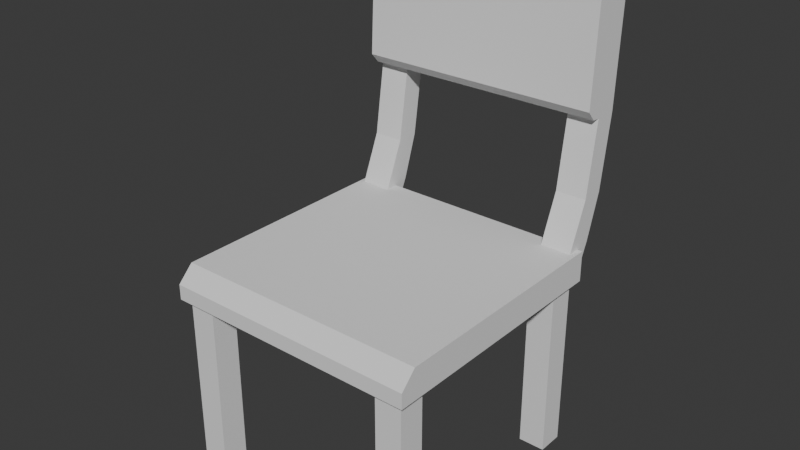 # Source: Chaise.blend  (saved by Blender 4.0.36; exported with 4.5.12 LTS)
import bpy
from mathutils import Matrix  # noqa: F401  (used for matrix-valued properties, if any)

bpy.ops.wm.read_factory_settings(use_empty=True)
scene = bpy.context.scene
scene.name = 'Scene'

# ---- collections
col_collection = bpy.data.collections.new('Collection'); scene.collection.children.link(col_collection)
col_collection_2 = bpy.data.collections.new('Collection 2'); col_collection.children.link(col_collection_2)

# ---- world
world_world = bpy.data.worlds.new('World'); scene.world = world_world
world_world.use_nodes = True; world_world.node_tree.nodes.clear()
_N = world_world.node_tree.nodes; _L = world_world.node_tree.links
n0 = _N.new('ShaderNodeOutputWorld'); n0.name = 'World Output'; n0.location = (300, 300)
n1 = _N.new('ShaderNodeBackground'); n1.name = 'Background'; n1.location = (10, 300)
n1.inputs[0].default_value = (0.05088, 0.05088, 0.05088, 1.0)
_L.new(n1.outputs[0], n0.inputs[0])
n0.is_active_output = True
world_world.color = (0.05088, 0.05088, 0.05088)
world_world.use_sun_shadow = False
world_world.sun_shadow_jitter_overblur = 0.0

# ---- meshes
me_cube_002 = bpy.data.meshes.new('Cube.002')
me_cube_002.from_pydata([(1.075, -1.197, 0.5873), (1.075, 1.197, 0.5873), (-1.253, 1.136, -1.358), (-1.253, 0.8865, -1.358), (-1.253, -0.8865, -1.358), (-1.253, -1.136, -1.358), (-1.007, 1.136, -1.358), (-1.007, 0.8865, -1.358), (-1.007, -0.8865, -1.358), (-1.007, -1.136, -1.358), (0.7636, 1.136, -1.358), (0.7636, 0.8865, -1.358), (0.7636, -0.8865, -1.358), (0.7636, -1.136, -1.358), (1.01, 1.136, -1.358), (1.01, 0.8865, -1.358), (1.01, -0.8865, -1.358), (1.01, -1.136, -1.358), (-1.318, -1.197, 0.2978), (-1.318, 1.197, 0.2978), (1.075, 1.197, 0.2978), (1.075, -1.197, 0.2978), (-1.253, -1.136, 0.2978), (-1.253, 1.136, 0.2978), (-1.253, 0.8865, 0.2978), (-1.253, -0.8865, 0.2978), (-1.007, -1.136, 0.2978), (-1.007, 1.136, 0.2978), (-1.007, 0.8865, 0.2978), (-1.007, -0.8865, 0.2978), (0.7636, -1.136, 0.2978), (0.7636, 1.136, 0.2978), (0.7636, 0.8865, 0.2978), (0.7636, -0.8865, 0.2978), (1.01, -1.136, 0.2978), (1.01, 1.136, 0.2978), (1.01, 0.8865, 0.2978), (1.01, -0.8865, 0.2978), (1.075, -1.151, 0.5873), (1.075, -0.864, 0.5873), (1.075, 0.864, 0.5873), (1.075, 1.151, 0.5873), (1.075, -1.152, 0.2978), (1.075, -0.8645, 0.2978), (1.075, 0.8645, 0.2978), (1.075, 1.152, 0.2978), (0.9524, 0.8616, 0.5873), (0.9524, 1.151, 0.5873), (0.9524, -1.151, 0.5873), (0.9524, -0.8616, 0.5873), (1.138, -1.151, 1.031), (1.138, 0.8616, 1.031), (1.138, 1.151, 1.031), (1.138, -0.8616, 1.031), (1.218, -1.151, 0.6154), (1.218, -0.864, 0.6154), (1.218, 0.864, 0.6154), (1.218, 1.151, 0.6154), (1.354, -1.151, 1.031), (1.354, -0.864, 1.031), (1.354, 0.864, 1.031), (1.354, 1.151, 1.031), (1.241, 0.8616, 1.73), (1.241, 1.151, 1.73), (1.241, -1.151, 1.73), (1.241, -0.8616, 1.73), (1.457, -1.151, 1.73), (1.457, -0.864, 1.73), (1.457, 0.864, 1.73), (1.457, 1.151, 1.73), (1.302, 0.8616, 3.011), (1.302, 1.151, 3.011), (1.302, -1.151, 3.011), (1.302, -0.8616, 3.011), (1.517, -1.151, 3.012), (1.517, -0.864, 3.012), (1.517, 0.864, 3.012), (1.517, 1.151, 3.012), (1.134, 0.8616, 2.937), (1.225, 0.8616, 3.017), (1.134, 1.151, 2.937), (1.225, 1.151, 3.017), (1.225, -1.151, 3.017), (1.134, -1.151, 2.937), (1.225, -0.8616, 3.017), (1.134, -0.8616, 2.937), (1.162, 0.8616, 1.736), (1.082, 0.8616, 1.827), (1.162, 1.151, 1.736), (1.082, 1.151, 1.827), (1.082, -1.151, 1.827), (1.162, -1.151, 1.736), (1.082, -0.8616, 1.827), (1.162, -0.8616, 1.736), (-1.318, -1.197, 0.4406), (-1.172, -1.197, 0.5873), (-1.318, 1.197, 0.4406), (-1.172, 1.197, 0.5873)], [], [(6, 2, 23, 27), (9, 8, 29, 26), (13, 17, 34, 30), (2, 6, 7, 3), (16, 12, 33, 37), (4, 8, 9, 5), (7, 6, 27, 28), (11, 15, 36, 32), (17, 16, 37, 34), (10, 14, 15, 11), (37, 43, 42, 34), (12, 16, 17, 13), (14, 10, 31, 35), (4, 5, 22, 25), (15, 14, 35, 36), (34, 42, 21, 30), (25, 22, 18), (19, 23, 24), (18, 19, 24, 25), (26, 30, 21, 18), (22, 26, 18), (24, 28, 29, 25), (27, 31, 32, 28), (28, 32, 33, 29), (29, 33, 30, 26), (32, 36, 37, 33), (45, 44, 36, 35), (20, 45, 35, 31), (3, 7, 28, 24), (10, 11, 32, 31), (23, 19, 27), (8, 4, 25, 29), (5, 9, 26, 22), (12, 13, 30, 33), (2, 3, 24, 23), (27, 19, 20, 31), (1, 20, 19, 97), (45, 20, 1, 41), (0, 48, 95), (48, 0, 38), (47, 46, 51, 52), (46, 49, 39, 40), (21, 42, 38, 0), (44, 56, 40), (43, 44, 40, 39), (55, 54, 42, 43), (38, 54, 58, 50), (51, 60, 68, 62), (52, 61, 57, 41), (52, 51, 62, 63), (40, 56, 60, 51), (49, 48, 50, 53), (56, 57, 61, 60), (54, 55, 59, 58), (39, 55, 43), (57, 56, 44, 45), (42, 54, 38), (41, 57, 45), (53, 59, 55, 39), (67, 65, 73, 75), (69, 63, 71, 77), (60, 61, 69, 68), (50, 58, 66, 64), (53, 50, 64, 65), (61, 52, 63, 69), (58, 59, 67, 66), (59, 53, 65, 67), (70, 76, 77, 71), (72, 74, 75, 73), (68, 69, 77, 76), (79, 84, 73, 70), (62, 68, 76, 70), (64, 66, 74, 72), (66, 67, 75, 74), (1, 47, 41), (71, 63, 88, 89, 80, 81), (64, 72, 82, 83, 90, 91), (92, 85, 78, 87), (65, 64, 91, 93), (65, 62, 70, 73), (72, 73, 84, 82), (65, 93, 86, 62), (70, 71, 81, 79), (92, 90, 83, 85), (79, 81, 80, 78), (82, 84, 85, 83), (84, 79, 78, 85), (63, 62, 86, 88), (87, 89, 88, 86), (90, 92, 93, 91), (92, 87, 86, 93), (89, 87, 78, 80), (94, 96, 19, 18), (97, 19, 96), (47, 1, 97), (47, 52, 41), (36, 44, 43, 37), (46, 40, 51), (48, 38, 50), (49, 53, 39), (49, 46, 97, 95), (0, 95, 18, 21), (46, 47, 97), (95, 94, 18), (48, 49, 95), (97, 96, 94, 95)])
_uv = me_cube_002.uv_layers.new(name='UVMap')
_uv.uv.foreach_set('vector', [0.225, 0.55, 0.175, 0.55, 0.175, 0.55, 0.225, 0.55, 0.225, 0.7, 0.225, 0.65, 0.225, 0.65, 0.225, 0.7, 0.275, 0.7, 0.325, 0.7, 0.325, 0.7, 0.275, 0.7, 0.175, 0.55, 0.225, 0.55, 0.225, 0.6, 0.175, 0.6, 0.325, 0.65, 0.275, 0.65, 0.275, 0.65, 0.325, 0.65, 0.175, 0.65, 0.225, 0.65, 0.225, 0.7, 0.175, 0.7, 0.225, 0.6, 0.225, 0.55, 0.225, 0.55, 0.225, 0.6, 0.275, 0.6, 0.325, 0.6, 0.325, 0.6, 0.275, 0.6, 0.325, 0.7, 0.325, 0.65, 0.325, 0.65, 0.325, 0.7, 0.275, 0.55, 0.325, 0.55, 0.325, 0.6, 0.275, 0.6, 0.325, 0.65, 0.375, 0.65, 0.375, 0.7, 0.325, 0.7, 0.275, 0.65, 0.325, 0.65, 0.325, 0.7, 0.275, 0.7, 0.325, 0.55, 0.275, 0.55, 0.275, 0.55, 0.325, 0.55, 0.175, 0.65, 0.175, 0.7, 0.175, 0.7, 0.175, 0.65, 0.325, 0.6, 0.325, 0.55, 0.325, 0.55, 0.325, 0.6, 0.325, 0.7, 0.375, 0.7, 0.375, 0.75, 0.275, 0.7, 0.175, 0.65, 0.175, 0.7, 0.125, 0.75, 0.125, 0.5, 0.175, 0.55, 0.175, 0.6, 0.125, 0.75, 0.125, 0.5, 0.175, 0.6, 0.175, 0.65, 0.225, 0.7, 0.275, 0.7, 0.375, 0.75, 0.125, 0.75, 0.175, 0.7, 0.225, 0.7, 0.125, 0.75, 0.175, 0.6, 0.225, 0.6, 0.225, 0.65, 0.175, 0.65, 0.225, 0.55, 0.275, 0.55, 0.275, 0.6, 0.225, 0.6, 0.225, 0.6, 0.275, 0.6, 0.275, 0.65, 0.225, 0.65, 0.225, 0.65, 0.275, 0.65, 0.275, 0.7, 0.225, 0.7, 0.275, 0.6, 0.325, 0.6, 0.325, 0.65, 0.275, 0.65, 0.375, 0.55, 0.375, 0.6, 0.325, 0.6, 0.325, 0.55, 0.375, 0.5, 0.375, 0.55, 0.325, 0.55, 0.275, 0.55, 0.175, 0.6, 0.225, 0.6, 0.225, 0.6, 0.175, 0.6, 0.275, 0.55, 0.275, 0.6, 0.275, 0.6, 0.275, 0.55, 0.175, 0.55, 0.125, 0.5, 0.225, 0.55, 0.225, 0.65, 0.175, 0.65, 0.175, 0.65, 0.225, 0.65, 0.175, 0.7, 0.225, 0.7, 0.225, 0.7, 0.175, 0.7, 0.275, 0.65, 0.275, 0.7, 0.275, 0.7, 0.275, 0.65, 0.175, 0.55, 0.175, 0.6, 0.175, 0.6, 0.175, 0.55, 0.225, 0.55, 0.125, 0.5, 0.375, 0.5, 0.275, 0.55, 0.625, 0.5, 0.375, 0.5, 0.125, 0.5, 0.8597, 0.5, 0.375, 0.55, 0.375, 0.5, 0.625, 0.5, 0.625, 0.55, 0.625, 0.75, 0.75, 0.7, 0.8597, 0.75, 0.75, 0.7, 0.625, 0.75, 0.625, 0.7, 0.75, 0.55, 0.75, 0.6, 0.75, 0.6, 0.75, 0.55, 0.75, 0.6, 0.75, 0.65, 0.625, 0.65, 0.625, 0.6, 0.375, 0.75, 0.375, 0.7, 0.625, 0.7, 0.625, 0.75, 0.375, 0.6, 0.625, 0.6, 0.625, 0.6, 0.375, 0.65, 0.375, 0.6, 0.625, 0.6, 0.625, 0.65, 0.625, 0.65, 0.625, 0.7, 0.375, 0.7, 0.375, 0.65, 0.625, 0.7, 0.625, 0.7, 0.625, 0.7, 0.75, 0.7, 0.75, 0.6, 0.625, 0.6, 0.625, 0.6, 0.75, 0.6, 0.75, 0.55, 0.625, 0.55, 0.625, 0.55, 0.625, 0.55, 0.75, 0.55, 0.75, 0.6, 0.75, 0.6, 0.75, 0.55, 0.625, 0.6, 0.625, 0.6, 0.625, 0.6, 0.75, 0.6, 0.75, 0.65, 0.75, 0.7, 0.75, 0.7, 0.75, 0.65, 0.625, 0.6, 0.625, 0.55, 0.625, 0.55, 0.625, 0.6, 0.625, 0.7, 0.625, 0.65, 0.625, 0.65, 0.625, 0.7, 0.625, 0.65, 0.625, 0.65, 0.375, 0.65, 0.625, 0.55, 0.625, 0.6, 0.375, 0.6, 0.375, 0.55, 0.375, 0.7, 0.625, 0.7, 0.625, 0.7, 0.625, 0.55, 0.625, 0.55, 0.375, 0.55, 0.75, 0.65, 0.625, 0.65, 0.625, 0.65, 0.625, 0.65, 0.625, 0.65, 0.75, 0.65, 0.75, 0.65, 0.625, 0.65, 0.625, 0.55, 0.75, 0.55, 0.75, 0.55, 0.625, 0.55, 0.625, 0.6, 0.625, 0.55, 0.625, 0.55, 0.625, 0.6, 0.75, 0.7, 0.625, 0.7, 0.625, 0.7, 0.75, 0.7, 0.75, 0.65, 0.75, 0.7, 0.75, 0.7, 0.75, 0.65, 0.625, 0.55, 0.75, 0.55, 0.75, 0.55, 0.625, 0.55, 0.625, 0.7, 0.625, 0.65, 0.625, 0.65, 0.625, 0.7, 0.625, 0.65, 0.75, 0.65, 0.75, 0.65, 0.625, 0.65, 0.75, 0.6, 0.625, 0.6, 0.625, 0.55, 0.75, 0.55, 0.75, 0.7, 0.625, 0.7, 0.625, 0.65, 0.75, 0.65, 0.625, 0.6, 0.625, 0.55, 0.625, 0.55, 0.625, 0.6, 0.75, 0.6, 0.75, 0.65, 0.75, 0.65, 0.75, 0.6, 0.75, 0.6, 0.625, 0.6, 0.625, 0.6, 0.75, 0.6, 0.75, 0.7, 0.625, 0.7, 0.625, 0.7, 0.75, 0.7, 0.625, 0.7, 0.625, 0.65, 0.625, 0.65, 0.625, 0.7, 0.625, 0.5, 0.75, 0.55, 0.625, 0.55, 0.75, 0.55, 0.75, 0.55, 0.75, 0.55, 0.75, 0.55, 0.75, 0.55, 0.75, 0.55, 0.75, 0.7, 0.75, 0.7, 0.75, 0.7, 0.75, 0.7, 0.75, 0.7, 0.75, 0.7, 0.75, 0.65, 0.75, 0.65, 0.75, 0.6, 0.75, 0.6, 0.75, 0.65, 0.75, 0.7, 0.75, 0.7, 0.75, 0.65, 0.75, 0.65, 0.75, 0.6, 0.75, 0.6, 0.75, 0.65, 0.75, 0.7, 0.75, 0.65, 0.75, 0.65, 0.75, 0.7, 0.75, 0.65, 0.75, 0.65, 0.75, 0.6, 0.75, 0.6, 0.75, 0.6, 0.75, 0.55, 0.75, 0.55, 0.75, 0.6, 0.75, 0.65, 0.75, 0.7, 0.75, 0.7, 0.75, 0.65, 0.75, 0.6, 0.75, 0.55, 0.75, 0.55, 0.75, 0.6, 0.75, 0.7, 0.75, 0.65, 0.75, 0.65, 0.75, 0.7, 0.75, 0.65, 0.75, 0.6, 0.75, 0.6, 0.75, 0.65, 0.75, 0.55, 0.75, 0.6, 0.75, 0.6, 0.75, 0.55, 0.75, 0.6, 0.75, 0.55, 0.75, 0.55, 0.75, 0.6, 0.75, 0.7, 0.75, 0.65, 0.75, 0.65, 0.75, 0.7, 0.75, 0.65, 0.75, 0.6, 0.75, 0.6, 0.75, 0.65, 0.75, 0.55, 0.75, 0.6, 0.75, 0.6, 0.75, 0.55, 0.495, 0.75, 0.495, 0.5, 0.125, 0.5, 0.125, 0.75, 0.8597, 0.5, 0.125, 0.5, 0.495, 0.5, 0.75, 0.55, 0.625, 0.5, 0.8669, 0.5032, 0.75, 0.55, 0.75, 0.55, 0.625, 0.55, 0.325, 0.6, 0.375, 0.6, 0.375, 0.65, 0.325, 0.65, 0.75, 0.6, 0.625, 0.6, 0.75, 0.6, 0.75, 0.7, 0.625, 0.7, 0.75, 0.7, 0.75, 0.65, 0.75, 0.65, 0.625, 0.65, 0.75, 0.65, 0.75, 0.6, 0.8669, 0.5032, 0.8669, 0.7468, 0.625, 0.75, 0.8597, 0.75, 0.125, 0.75, 0.375, 0.75, 0.75, 0.6, 0.75, 0.55, 0.8669, 0.5032, 0.8597, 0.75, 0.495, 0.75, 0.125, 0.75, 0.75, 0.7, 0.75, 0.65, 0.8669, 0.7468, 0.8597, 0.5, 0.495, 0.5, 0.875, 0.75, 0.8669, 0.7468])
me_cube_002.update()

# ---- objects
ob_chaise = bpy.data.objects.new('Chaise', me_cube_002)

# ---- transforms, parenting, visibility, modifiers, constraints
ob_chaise.location = (0.0, 0.0, 0.0)
ob_chaise.rotation_euler = (0.0, -0.0, 1.571)
ob_chaise.scale = (0.7029, 0.7029, 0.7029)

# ---- collection membership
col_collection_2.objects.link(ob_chaise)

# ---- scene / render settings (as saved in the file)
scene.frame_start = 1; scene.frame_end = 250; scene.frame_set(1)
scene.render.engine = 'BLENDER_EEVEE_NEXT'
scene.cycles.sampling_pattern = 'TABULATED_SOBOL'
bpy.context.view_layer.update()

# ---- added for rendering (the .blend has no active camera and no usable light): camera, sun
cam_auto = bpy.data.cameras.new('AutoCamera')
cam_auto.lens = 50.0
cam_auto.sensor_width = 36.0
cam_auto.clip_end = 1000.0
ob_auto_camera = bpy.data.objects.new('AutoCamera', cam_auto)
scene.collection.objects.link(ob_auto_camera)
ob_auto_camera.location = (3.7307, -4.40685, 3.5678)
ob_auto_camera.rotation_euler = (1.09748, -7.21219e-08, 0.694738)
scene.camera = ob_auto_camera
light_auto_sun = bpy.data.lights.new('AutoSun', 'SUN')
light_auto_sun.energy = 3.0
light_auto_sun.angle = 0.0523599
ob_auto_sun = bpy.data.objects.new('AutoSun', light_auto_sun)
scene.collection.objects.link(ob_auto_sun)
ob_auto_sun.rotation_euler = (0.872665, 0.174533, 0.523599)
bpy.context.view_layer.update()
